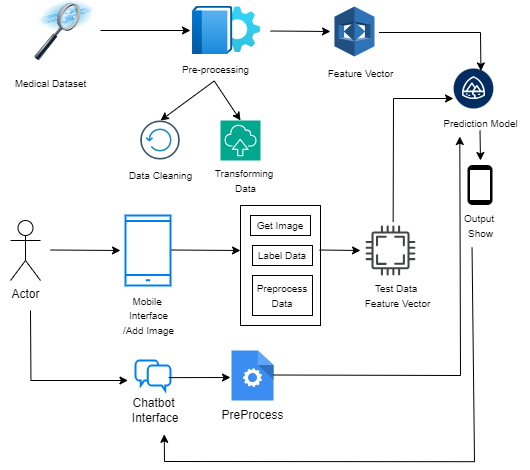

The diagram above was exported from draw.io. Its source (the exported page's mxGraphModel, read from the mxfile embedded in the PNG):
<mxGraphModel dx="1272" dy="501" grid="1" gridSize="10" guides="1" tooltips="1" connect="1" arrows="1" fold="1" page="1" pageScale="1" pageWidth="827" pageHeight="1169" math="0" shadow="0">
  <root>
    <mxCell id="0" />
    <mxCell id="1" parent="0" />
    <mxCell id="DNCciOoAV1od0q4kjk_q-35" value="" style="image;html=1;image=img/lib/clip_art/computers/Data_Filtering_128x128.png" parent="1" vertex="1">
      <mxGeometry x="80" y="850" width="70" height="60" as="geometry" />
    </mxCell>
    <mxCell id="DNCciOoAV1od0q4kjk_q-36" value="&lt;font style=&quot;font-size: 10px;&quot;&gt;Medical Dataset&lt;/font&gt;" style="text;html=1;align=center;verticalAlign=middle;resizable=0;points=[];autosize=1;strokeColor=none;fillColor=none;" parent="1" vertex="1">
      <mxGeometry x="50" y="918" width="100" height="30" as="geometry" />
    </mxCell>
    <mxCell id="DNCciOoAV1od0q4kjk_q-37" value="" style="endArrow=classic;html=1;rounded=0;" parent="1" source="DNCciOoAV1od0q4kjk_q-35" edge="1">
      <mxGeometry width="50" height="50" relative="1" as="geometry">
        <mxPoint x="400" y="1040" as="sourcePoint" />
        <mxPoint x="240" y="880" as="targetPoint" />
      </mxGeometry>
    </mxCell>
    <mxCell id="DNCciOoAV1od0q4kjk_q-38" value="" style="image;aspect=fixed;html=1;points=[];align=center;fontSize=12;image=img/lib/azure2/identity/Tenant_Properties.svg;" parent="1" vertex="1">
      <mxGeometry x="242" y="856" width="68" height="48" as="geometry" />
    </mxCell>
    <mxCell id="DNCciOoAV1od0q4kjk_q-39" value="&lt;font style=&quot;font-size: 10px;&quot;&gt;Pre-processing&lt;/font&gt;" style="text;html=1;align=center;verticalAlign=middle;resizable=0;points=[];autosize=1;strokeColor=none;fillColor=none;" parent="1" vertex="1">
      <mxGeometry x="220" y="904" width="90" height="30" as="geometry" />
    </mxCell>
    <mxCell id="DNCciOoAV1od0q4kjk_q-40" value="" style="endArrow=classic;html=1;rounded=0;exitX=0.486;exitY=0.882;exitDx=0;exitDy=0;exitPerimeter=0;" parent="1" source="DNCciOoAV1od0q4kjk_q-39" edge="1">
      <mxGeometry width="50" height="50" relative="1" as="geometry">
        <mxPoint x="160" y="890" as="sourcePoint" />
        <mxPoint x="210" y="970" as="targetPoint" />
      </mxGeometry>
    </mxCell>
    <mxCell id="DNCciOoAV1od0q4kjk_q-41" value="" style="endArrow=classic;html=1;rounded=0;exitX=0.486;exitY=0.882;exitDx=0;exitDy=0;exitPerimeter=0;" parent="1" source="DNCciOoAV1od0q4kjk_q-39" edge="1">
      <mxGeometry width="50" height="50" relative="1" as="geometry">
        <mxPoint x="274" y="940" as="sourcePoint" />
        <mxPoint x="290" y="970" as="targetPoint" />
      </mxGeometry>
    </mxCell>
    <mxCell id="DNCciOoAV1od0q4kjk_q-42" value="" style="sketch=0;points=[[0,0,0],[0.25,0,0],[0.5,0,0],[0.75,0,0],[1,0,0],[0,1,0],[0.25,1,0],[0.5,1,0],[0.75,1,0],[1,1,0],[0,0.25,0],[0,0.5,0],[0,0.75,0],[1,0.25,0],[1,0.5,0],[1,0.75,0]];outlineConnect=0;fontColor=#232F3E;fillColor=#01A88D;strokeColor=#ffffff;dashed=0;verticalLabelPosition=bottom;verticalAlign=top;align=center;html=1;fontSize=12;fontStyle=0;aspect=fixed;shape=mxgraph.aws4.resourceIcon;resIcon=mxgraph.aws4.migration_and_transfer;" parent="1" vertex="1">
      <mxGeometry x="270" y="970" width="40" height="40" as="geometry" />
    </mxCell>
    <mxCell id="DNCciOoAV1od0q4kjk_q-43" value="" style="shape=image;html=1;verticalAlign=top;verticalLabelPosition=bottom;labelBackgroundColor=#ffffff;imageAspect=0;aspect=fixed;image=https://cdn3.iconfinder.com/data/icons/user-interface-set-10/128/A-14-128.png" parent="1" vertex="1">
      <mxGeometry x="190" y="970" width="40" height="40" as="geometry" />
    </mxCell>
    <mxCell id="DNCciOoAV1od0q4kjk_q-44" value="&lt;font style=&quot;font-size: 10px;&quot;&gt;Data Cleaning&lt;/font&gt;" style="text;html=1;align=center;verticalAlign=middle;resizable=0;points=[];autosize=1;strokeColor=none;fillColor=none;" parent="1" vertex="1">
      <mxGeometry x="165" y="1010" width="90" height="30" as="geometry" />
    </mxCell>
    <mxCell id="DNCciOoAV1od0q4kjk_q-45" value="&lt;font style=&quot;font-size: 10px;&quot;&gt;Transforming&amp;nbsp;&lt;/font&gt;&lt;div&gt;&lt;font style=&quot;font-size: 10px;&quot;&gt;Data&lt;/font&gt;&lt;/div&gt;" style="text;html=1;align=center;verticalAlign=middle;resizable=0;points=[];autosize=1;strokeColor=none;fillColor=none;" parent="1" vertex="1">
      <mxGeometry x="255" y="1010" width="80" height="40" as="geometry" />
    </mxCell>
    <mxCell id="DNCciOoAV1od0q4kjk_q-46" value="" style="outlineConnect=0;dashed=0;verticalLabelPosition=bottom;verticalAlign=top;align=center;html=1;shape=mxgraph.aws3.rekognition;fillColor=#2E73B8;gradientColor=none;" parent="1" vertex="1">
      <mxGeometry x="384" y="856" width="40" height="50" as="geometry" />
    </mxCell>
    <mxCell id="DNCciOoAV1od0q4kjk_q-47" value="&lt;span style=&quot;color: rgba(0, 0, 0, 0); font-family: monospace; font-size: 0px; text-align: start;&quot;&gt;%3CmxGraphModel%3E%3Croot%3E%3CmxCell%20id%3D%220%22%2F%3E%3CmxCell%20id%3D%221%22%20parent%3D%220%22%2F%3E%3CmxCell%20id%3D%222%22%20value%3D%22%22%20style%3D%22outlineConnect%3D0%3Bdashed%3D0%3BverticalLabelPosition%3Dbottom%3BverticalAlign%3Dtop%3Balign%3Dcenter%3Bhtml%3D1%3Bshape%3Dmxgraph.aws3.rekognition%3BfillColor%3D%232E73B8%3BgradientColor%3Dnone%3B%22%20vertex%3D%221%22%20parent%3D%221%22%3E%3CmxGeometry%20x%3D%22380%22%20y%3D%22495%22%20width%3D%2240%22%20height%3D%2250%22%20as%3D%22geometry%22%2F%3E%3C%2FmxCell%3E%3C%2Froot%3E%3C%2FmxGraphModel%3E&lt;/span&gt;" style="text;html=1;align=center;verticalAlign=middle;resizable=0;points=[];autosize=1;strokeColor=none;fillColor=none;" parent="1" vertex="1">
      <mxGeometry x="380" y="908" width="20" height="30" as="geometry" />
    </mxCell>
    <mxCell id="DNCciOoAV1od0q4kjk_q-48" value="&lt;font style=&quot;font-size: 10px;&quot;&gt;Feature Vector&lt;/font&gt;" style="text;html=1;align=center;verticalAlign=middle;resizable=0;points=[];autosize=1;strokeColor=none;fillColor=none;" parent="1" vertex="1">
      <mxGeometry x="365" y="908" width="90" height="30" as="geometry" />
    </mxCell>
    <mxCell id="DNCciOoAV1od0q4kjk_q-49" value="" style="endArrow=classic;html=1;rounded=0;" parent="1" edge="1">
      <mxGeometry width="50" height="50" relative="1" as="geometry">
        <mxPoint x="320" y="880.5" as="sourcePoint" />
        <mxPoint x="380" y="881" as="targetPoint" />
      </mxGeometry>
    </mxCell>
    <mxCell id="DNCciOoAV1od0q4kjk_q-50" value="" style="endArrow=classic;html=1;rounded=0;entryX=0.687;entryY=0.061;entryDx=0;entryDy=0;entryPerimeter=0;" parent="1" target="DNCciOoAV1od0q4kjk_q-51" edge="1">
      <mxGeometry width="50" height="50" relative="1" as="geometry">
        <mxPoint x="428.5" y="882" as="sourcePoint" />
        <mxPoint x="500" y="882.5" as="targetPoint" />
        <Array as="points">
          <mxPoint x="530" y="882" />
        </Array>
      </mxGeometry>
    </mxCell>
    <mxCell id="DNCciOoAV1od0q4kjk_q-51" value="" style="verticalLabelPosition=bottom;aspect=fixed;html=1;shape=mxgraph.salesforce.learning2;" parent="1" vertex="1">
      <mxGeometry x="503" y="918" width="40" height="40" as="geometry" />
    </mxCell>
    <mxCell id="DNCciOoAV1od0q4kjk_q-52" value="&lt;font style=&quot;font-size: 10px;&quot;&gt;Prediction Model&lt;/font&gt;" style="text;html=1;align=center;verticalAlign=middle;resizable=0;points=[];autosize=1;strokeColor=none;fillColor=none;" parent="1" vertex="1">
      <mxGeometry x="480" y="958" width="100" height="30" as="geometry" />
    </mxCell>
    <mxCell id="DNCciOoAV1od0q4kjk_q-53" value="Actor" style="shape=umlActor;verticalLabelPosition=bottom;verticalAlign=top;html=1;outlineConnect=0;" parent="1" vertex="1">
      <mxGeometry x="60" y="1070" width="30" height="60" as="geometry" />
    </mxCell>
    <mxCell id="DNCciOoAV1od0q4kjk_q-54" value="" style="endArrow=classic;html=1;rounded=0;" parent="1" edge="1">
      <mxGeometry width="50" height="50" relative="1" as="geometry">
        <mxPoint x="100" y="1099.5" as="sourcePoint" />
        <mxPoint x="170" y="1100" as="targetPoint" />
      </mxGeometry>
    </mxCell>
    <mxCell id="DNCciOoAV1od0q4kjk_q-55" value="" style="rounded=0;whiteSpace=wrap;html=1;" parent="1" vertex="1">
      <mxGeometry x="290" y="1055" width="80" height="120" as="geometry" />
    </mxCell>
    <mxCell id="DNCciOoAV1od0q4kjk_q-56" value="&lt;font style=&quot;font-size: 10px;&quot;&gt;Get Image&lt;/font&gt;" style="rounded=0;whiteSpace=wrap;html=1;" parent="1" vertex="1">
      <mxGeometry x="300" y="1065" width="60" height="20" as="geometry" />
    </mxCell>
    <mxCell id="DNCciOoAV1od0q4kjk_q-57" value="&lt;font style=&quot;font-size: 10px;&quot;&gt;Label Data&lt;/font&gt;" style="rounded=0;whiteSpace=wrap;html=1;" parent="1" vertex="1">
      <mxGeometry x="302" y="1095" width="60" height="20" as="geometry" />
    </mxCell>
    <mxCell id="DNCciOoAV1od0q4kjk_q-58" value="&lt;font style=&quot;font-size: 10px;&quot;&gt;Preprocess Data&lt;/font&gt;" style="rounded=0;whiteSpace=wrap;html=1;" parent="1" vertex="1">
      <mxGeometry x="302" y="1125" width="60" height="40" as="geometry" />
    </mxCell>
    <mxCell id="DNCciOoAV1od0q4kjk_q-59" value="" style="endArrow=classic;html=1;rounded=0;" parent="1" edge="1">
      <mxGeometry width="50" height="50" relative="1" as="geometry">
        <mxPoint x="220" y="1099.5" as="sourcePoint" />
        <mxPoint x="290" y="1100" as="targetPoint" />
      </mxGeometry>
    </mxCell>
    <mxCell id="DNCciOoAV1od0q4kjk_q-60" value="" style="html=1;verticalLabelPosition=bottom;align=center;labelBackgroundColor=#ffffff;verticalAlign=top;strokeWidth=2;strokeColor=#0080F0;shadow=0;dashed=0;shape=mxgraph.ios7.icons.smartphone;" parent="1" vertex="1">
      <mxGeometry x="175" y="1065" width="45" height="70" as="geometry" />
    </mxCell>
    <mxCell id="DNCciOoAV1od0q4kjk_q-61" value="&lt;font style=&quot;font-size: 10px;&quot;&gt;Mobile&amp;nbsp;&lt;/font&gt;&lt;div&gt;&lt;font style=&quot;font-size: 10px;&quot;&gt;Interface&lt;/font&gt;&lt;/div&gt;&lt;div&gt;&lt;font style=&quot;font-size: 10px;&quot;&gt;/Add Image&lt;/font&gt;&lt;/div&gt;" style="text;html=1;align=center;verticalAlign=middle;resizable=0;points=[];autosize=1;strokeColor=none;fillColor=none;" parent="1" vertex="1">
      <mxGeometry x="162.5" y="1135" width="70" height="60" as="geometry" />
    </mxCell>
    <mxCell id="DNCciOoAV1od0q4kjk_q-62" value="" style="endArrow=classic;html=1;rounded=0;" parent="1" edge="1">
      <mxGeometry width="50" height="50" relative="1" as="geometry">
        <mxPoint x="369" y="1099.5" as="sourcePoint" />
        <mxPoint x="410" y="1100" as="targetPoint" />
      </mxGeometry>
    </mxCell>
    <mxCell id="DNCciOoAV1od0q4kjk_q-63" value="" style="sketch=0;pointerEvents=1;shadow=0;dashed=0;html=1;strokeColor=none;fillColor=#434445;aspect=fixed;labelPosition=center;verticalLabelPosition=bottom;verticalAlign=top;align=center;outlineConnect=0;shape=mxgraph.vvd.cpu;" parent="1" vertex="1">
      <mxGeometry x="415" y="1075" width="50" height="50" as="geometry" />
    </mxCell>
    <mxCell id="DNCciOoAV1od0q4kjk_q-64" value="&lt;font style=&quot;font-size: 10px;&quot;&gt;Test Data&amp;nbsp;&lt;/font&gt;&lt;div&gt;&lt;font style=&quot;font-size: 10px;&quot;&gt;Feature Vector&lt;/font&gt;&lt;/div&gt;" style="text;html=1;align=center;verticalAlign=middle;resizable=0;points=[];autosize=1;strokeColor=none;fillColor=none;" parent="1" vertex="1">
      <mxGeometry x="401.5" y="1125" width="90" height="40" as="geometry" />
    </mxCell>
    <mxCell id="DNCciOoAV1od0q4kjk_q-65" value="" style="endArrow=classic;html=1;rounded=0;exitX=0.553;exitY=-0.069;exitDx=0;exitDy=0;exitPerimeter=0;" parent="1" source="DNCciOoAV1od0q4kjk_q-63" edge="1">
      <mxGeometry width="50" height="50" relative="1" as="geometry">
        <mxPoint x="443" y="1018" as="sourcePoint" />
        <mxPoint x="503" y="948" as="targetPoint" />
        <Array as="points">
          <mxPoint x="443" y="948" />
        </Array>
      </mxGeometry>
    </mxCell>
    <mxCell id="DNCciOoAV1od0q4kjk_q-66" value="" style="endArrow=classic;html=1;rounded=0;" parent="1" edge="1">
      <mxGeometry width="50" height="50" relative="1" as="geometry">
        <mxPoint x="529.5" y="980" as="sourcePoint" />
        <mxPoint x="530" y="1010" as="targetPoint" />
      </mxGeometry>
    </mxCell>
    <mxCell id="DNCciOoAV1od0q4kjk_q-67" value="" style="shape=image;html=1;verticalAlign=top;verticalLabelPosition=bottom;labelBackgroundColor=#ffffff;imageAspect=0;aspect=fixed;image=https://cdn4.iconfinder.com/data/icons/essential-app-1/16/mobile-phone-smart-screen-128.png" parent="1" vertex="1">
      <mxGeometry x="510" y="1015" width="40" height="40" as="geometry" />
    </mxCell>
    <mxCell id="DNCciOoAV1od0q4kjk_q-68" value="&lt;font style=&quot;font-size: 10px;&quot;&gt;Output&amp;nbsp;&lt;/font&gt;&lt;div&gt;&lt;font style=&quot;font-size: 10px;&quot;&gt;Show&lt;/font&gt;&lt;/div&gt;" style="text;html=1;align=center;verticalAlign=middle;resizable=0;points=[];autosize=1;strokeColor=none;fillColor=none;" parent="1" vertex="1">
      <mxGeometry x="500" y="1055" width="60" height="40" as="geometry" />
    </mxCell>
    <mxCell id="DNCciOoAV1od0q4kjk_q-70" value="" style="html=1;verticalLabelPosition=bottom;align=center;labelBackgroundColor=#ffffff;verticalAlign=top;strokeWidth=2;strokeColor=#0080F0;shadow=0;dashed=0;shape=mxgraph.ios7.icons.chat;" parent="1" vertex="1">
      <mxGeometry x="185" y="1210" width="35" height="30" as="geometry" />
    </mxCell>
    <mxCell id="DNCciOoAV1od0q4kjk_q-71" value="" style="endArrow=classic;html=1;rounded=0;" parent="1" edge="1">
      <mxGeometry width="50" height="50" relative="1" as="geometry">
        <mxPoint x="80" y="1160" as="sourcePoint" />
        <mxPoint x="177.45" y="1230" as="targetPoint" />
        <Array as="points">
          <mxPoint x="80.45" y="1230" />
          <mxPoint x="117.45" y="1230" />
        </Array>
      </mxGeometry>
    </mxCell>
    <mxCell id="DNCciOoAV1od0q4kjk_q-73" value="Chatbot&lt;div&gt;&amp;nbsp;Interface&lt;/div&gt;" style="text;html=1;align=center;verticalAlign=middle;resizable=0;points=[];autosize=1;strokeColor=none;fillColor=none;" parent="1" vertex="1">
      <mxGeometry x="167.5" y="1240" width="70" height="40" as="geometry" />
    </mxCell>
    <mxCell id="DNCciOoAV1od0q4kjk_q-74" value="" style="endArrow=classic;html=1;rounded=0;exitX=0.949;exitY=0.571;exitDx=0;exitDy=0;exitPerimeter=0;" parent="1" source="DNCciOoAV1od0q4kjk_q-70" edge="1">
      <mxGeometry width="50" height="50" relative="1" as="geometry">
        <mxPoint x="390" y="1120" as="sourcePoint" />
        <mxPoint x="280" y="1227" as="targetPoint" />
      </mxGeometry>
    </mxCell>
    <mxCell id="DNCciOoAV1od0q4kjk_q-75" value="" style="sketch=0;html=1;aspect=fixed;strokeColor=none;shadow=0;fillColor=#3B8DF1;verticalAlign=top;labelPosition=center;verticalLabelPosition=bottom;shape=mxgraph.gcp2.process" parent="1" vertex="1">
      <mxGeometry x="281" y="1200" width="42" height="50" as="geometry" />
    </mxCell>
    <mxCell id="DNCciOoAV1od0q4kjk_q-76" value="PreProcess" style="text;html=1;align=center;verticalAlign=middle;resizable=0;points=[];autosize=1;strokeColor=none;fillColor=none;" parent="1" vertex="1">
      <mxGeometry x="257" y="1250" width="90" height="30" as="geometry" />
    </mxCell>
    <mxCell id="DNCciOoAV1od0q4kjk_q-77" value="" style="endArrow=classic;html=1;rounded=0;exitX=0.949;exitY=0.571;exitDx=0;exitDy=0;exitPerimeter=0;entryX=0.293;entryY=0.934;entryDx=0;entryDy=0;entryPerimeter=0;" parent="1" target="DNCciOoAV1od0q4kjk_q-52" edge="1">
      <mxGeometry width="50" height="50" relative="1" as="geometry">
        <mxPoint x="323" y="1224.5" as="sourcePoint" />
        <mxPoint x="385" y="1224.5" as="targetPoint" />
        <Array as="points">
          <mxPoint x="510" y="1225" />
        </Array>
      </mxGeometry>
    </mxCell>
    <mxCell id="_IFMJeb2QezD5xBPAd32-1" value="" style="endArrow=classic;html=1;rounded=0;exitX=0.359;exitY=1.053;exitDx=0;exitDy=0;exitPerimeter=0;entryX=0.661;entryY=1.095;entryDx=0;entryDy=0;entryPerimeter=0;" edge="1" parent="1" source="DNCciOoAV1od0q4kjk_q-68" target="DNCciOoAV1od0q4kjk_q-73">
      <mxGeometry width="50" height="50" relative="1" as="geometry">
        <mxPoint x="523.76" y="1125" as="sourcePoint" />
        <mxPoint x="204.8800000000001" y="1311.64" as="targetPoint" />
        <Array as="points">
          <mxPoint x="524" y="1311.2" />
          <mxPoint x="214" y="1311" />
        </Array>
      </mxGeometry>
    </mxCell>
  </root>
</mxGraphModel>